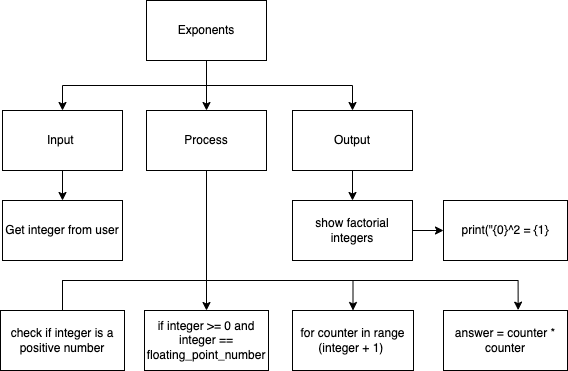

The diagram above was exported from draw.io. Its source (the exported page's mxGraphModel, read from the mxfile embedded in the PNG):
<mxGraphModel dx="496" dy="174" grid="1" gridSize="10" guides="1" tooltips="1" connect="1" arrows="1" fold="1" page="1" pageScale="1" pageWidth="850" pageHeight="1100" math="0" shadow="0">
  <root>
    <mxCell id="0" />
    <mxCell id="1" parent="0" />
    <mxCell id="2" style="edgeStyle=none;html=1;exitX=0.5;exitY=1;exitDx=0;exitDy=0;entryX=0.5;entryY=0;entryDx=0;entryDy=0;" edge="1" parent="1" source="5" target="9">
      <mxGeometry relative="1" as="geometry" />
    </mxCell>
    <mxCell id="3" style="edgeStyle=orthogonalEdgeStyle;html=1;exitX=0.5;exitY=1;exitDx=0;exitDy=0;entryX=0.5;entryY=0;entryDx=0;entryDy=0;rounded=0;" edge="1" parent="1" source="5" target="7">
      <mxGeometry relative="1" as="geometry" />
    </mxCell>
    <mxCell id="4" style="edgeStyle=orthogonalEdgeStyle;rounded=0;html=1;exitX=0.5;exitY=1;exitDx=0;exitDy=0;" edge="1" parent="1" source="5" target="11">
      <mxGeometry relative="1" as="geometry" />
    </mxCell>
    <mxCell id="5" value="Exponents" style="rounded=0;whiteSpace=wrap;html=1;" vertex="1" parent="1">
      <mxGeometry x="353" y="110" width="120" height="60" as="geometry" />
    </mxCell>
    <mxCell id="6" style="edgeStyle=orthogonalEdgeStyle;rounded=0;html=1;exitX=0.5;exitY=1;exitDx=0;exitDy=0;entryX=0.5;entryY=0;entryDx=0;entryDy=0;" edge="1" parent="1" source="7" target="12">
      <mxGeometry relative="1" as="geometry" />
    </mxCell>
    <mxCell id="7" value="Input&amp;nbsp;" style="rounded=0;whiteSpace=wrap;html=1;" vertex="1" parent="1">
      <mxGeometry x="209" y="220" width="120" height="60" as="geometry" />
    </mxCell>
    <mxCell id="8" style="edgeStyle=orthogonalEdgeStyle;rounded=0;html=1;exitX=0.5;exitY=1;exitDx=0;exitDy=0;entryX=0.5;entryY=0;entryDx=0;entryDy=0;" edge="1" parent="1" source="9" target="13">
      <mxGeometry relative="1" as="geometry" />
    </mxCell>
    <mxCell id="9" value="Process" style="rounded=0;whiteSpace=wrap;html=1;" vertex="1" parent="1">
      <mxGeometry x="353" y="220" width="120" height="60" as="geometry" />
    </mxCell>
    <mxCell id="10" style="edgeStyle=orthogonalEdgeStyle;rounded=0;html=1;exitX=0.5;exitY=1;exitDx=0;exitDy=0;entryX=0.5;entryY=0;entryDx=0;entryDy=0;" edge="1" parent="1" source="11" target="14">
      <mxGeometry relative="1" as="geometry" />
    </mxCell>
    <mxCell id="11" value="Output" style="rounded=0;whiteSpace=wrap;html=1;" vertex="1" parent="1">
      <mxGeometry x="499" y="220" width="120" height="60" as="geometry" />
    </mxCell>
    <mxCell id="12" value="Get integer from user" style="rounded=0;whiteSpace=wrap;html=1;" vertex="1" parent="1">
      <mxGeometry x="209" y="310" width="120" height="60" as="geometry" />
    </mxCell>
    <mxCell id="13" value="&lt;font&gt;if integer &amp;gt;= 0 and integer == floating_point_number&lt;br&gt;&lt;/font&gt;" style="rounded=0;whiteSpace=wrap;html=1;" vertex="1" parent="1">
      <mxGeometry x="351" y="420" width="124" height="60" as="geometry" />
    </mxCell>
    <mxCell id="21" style="edgeStyle=none;html=1;exitX=1;exitY=0.5;exitDx=0;exitDy=0;entryX=0;entryY=0.5;entryDx=0;entryDy=0;" edge="1" parent="1" source="14" target="20">
      <mxGeometry relative="1" as="geometry" />
    </mxCell>
    <mxCell id="14" value="show factorial integers" style="rounded=0;whiteSpace=wrap;html=1;" vertex="1" parent="1">
      <mxGeometry x="499" y="310" width="120" height="60" as="geometry" />
    </mxCell>
    <mxCell id="15" value="&lt;font&gt;for counter in range (integer + 1)&amp;nbsp;&lt;br&gt;&lt;/font&gt;" style="rounded=0;whiteSpace=wrap;html=1;" vertex="1" parent="1">
      <mxGeometry x="499" y="420" width="121" height="60" as="geometry" />
    </mxCell>
    <mxCell id="16" value="&lt;font&gt;answer = counter * counter&lt;br&gt;&lt;/font&gt;" style="rounded=0;whiteSpace=wrap;html=1;" vertex="1" parent="1">
      <mxGeometry x="650" y="420" width="124" height="60" as="geometry" />
    </mxCell>
    <mxCell id="17" style="edgeStyle=orthogonalEdgeStyle;html=1;exitX=0.5;exitY=0;exitDx=0;exitDy=0;entryX=0.602;entryY=-0.006;entryDx=0;entryDy=0;entryPerimeter=0;fontSize=10;rounded=0;" edge="1" parent="1" source="19" target="16">
      <mxGeometry relative="1" as="geometry">
        <Array as="points">
          <mxPoint x="269" y="390" />
          <mxPoint x="725" y="390" />
        </Array>
      </mxGeometry>
    </mxCell>
    <mxCell id="18" style="edgeStyle=orthogonalEdgeStyle;html=1;exitX=0.5;exitY=0;exitDx=0;exitDy=0;entryX=0.5;entryY=0;entryDx=0;entryDy=0;fontSize=10;rounded=0;" edge="1" parent="1" source="19" target="15">
      <mxGeometry relative="1" as="geometry">
        <Array as="points">
          <mxPoint x="269" y="390" />
          <mxPoint x="560" y="390" />
        </Array>
      </mxGeometry>
    </mxCell>
    <mxCell id="19" value="&lt;font&gt;check if integer is a positive number&lt;br&gt;&lt;/font&gt;" style="rounded=0;whiteSpace=wrap;html=1;" vertex="1" parent="1">
      <mxGeometry x="207" y="420" width="124" height="60" as="geometry" />
    </mxCell>
    <mxCell id="20" value="&lt;font&gt;print(&quot;{0}^2 = {1}&lt;br&gt;&lt;/font&gt;" style="rounded=0;whiteSpace=wrap;html=1;" vertex="1" parent="1">
      <mxGeometry x="650" y="310" width="124" height="60" as="geometry" />
    </mxCell>
  </root>
</mxGraphModel>